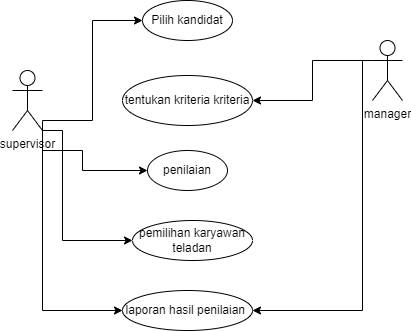

The diagram above was exported from draw.io. Its source (the exported page's mxGraphModel, read from the mxfile embedded in the PNG):
<mxGraphModel dx="1776" dy="482" grid="1" gridSize="10" guides="1" tooltips="1" connect="1" arrows="1" fold="1" page="1" pageScale="1" pageWidth="827" pageHeight="1169" math="0" shadow="0">
  <root>
    <mxCell id="0" />
    <mxCell id="1" parent="0" />
    <mxCell id="mH0E623qZh8YLN0DuACd-17" style="edgeStyle=orthogonalEdgeStyle;rounded=0;orthogonalLoop=1;jettySize=auto;html=1;exitX=1;exitY=1;exitDx=0;exitDy=0;exitPerimeter=0;entryX=0;entryY=0.5;entryDx=0;entryDy=0;" edge="1" parent="1" source="mH0E623qZh8YLN0DuACd-1" target="mH0E623qZh8YLN0DuACd-3">
      <mxGeometry relative="1" as="geometry">
        <Array as="points">
          <mxPoint x="40" y="220" />
          <mxPoint x="90" y="220" />
          <mxPoint x="90" y="120" />
        </Array>
      </mxGeometry>
    </mxCell>
    <mxCell id="mH0E623qZh8YLN0DuACd-19" style="edgeStyle=orthogonalEdgeStyle;rounded=0;orthogonalLoop=1;jettySize=auto;html=1;exitX=1;exitY=1;exitDx=0;exitDy=0;exitPerimeter=0;entryX=0;entryY=0.5;entryDx=0;entryDy=0;" edge="1" parent="1" source="mH0E623qZh8YLN0DuACd-1" target="mH0E623qZh8YLN0DuACd-5">
      <mxGeometry relative="1" as="geometry">
        <Array as="points">
          <mxPoint x="40" y="250" />
          <mxPoint x="80" y="250" />
          <mxPoint x="80" y="270" />
        </Array>
      </mxGeometry>
    </mxCell>
    <mxCell id="mH0E623qZh8YLN0DuACd-20" style="edgeStyle=orthogonalEdgeStyle;rounded=0;orthogonalLoop=1;jettySize=auto;html=1;exitX=1;exitY=1;exitDx=0;exitDy=0;exitPerimeter=0;entryX=0;entryY=0.5;entryDx=0;entryDy=0;" edge="1" parent="1" source="mH0E623qZh8YLN0DuACd-1" target="mH0E623qZh8YLN0DuACd-7">
      <mxGeometry relative="1" as="geometry" />
    </mxCell>
    <mxCell id="mH0E623qZh8YLN0DuACd-23" style="edgeStyle=orthogonalEdgeStyle;rounded=0;orthogonalLoop=1;jettySize=auto;html=1;exitX=1;exitY=1;exitDx=0;exitDy=0;exitPerimeter=0;entryX=0;entryY=0.5;entryDx=0;entryDy=0;" edge="1" parent="1" source="mH0E623qZh8YLN0DuACd-1" target="mH0E623qZh8YLN0DuACd-6">
      <mxGeometry relative="1" as="geometry">
        <Array as="points">
          <mxPoint x="60" y="230" />
          <mxPoint x="60" y="340" />
        </Array>
      </mxGeometry>
    </mxCell>
    <mxCell id="mH0E623qZh8YLN0DuACd-1" value="supervisor" style="shape=umlActor;verticalLabelPosition=bottom;verticalAlign=top;html=1;outlineConnect=0;" vertex="1" parent="1">
      <mxGeometry x="10" y="170" width="30" height="60" as="geometry" />
    </mxCell>
    <mxCell id="mH0E623qZh8YLN0DuACd-3" value="Pilih kandidat" style="ellipse;whiteSpace=wrap;html=1;" vertex="1" parent="1">
      <mxGeometry x="140" y="100" width="90" height="40" as="geometry" />
    </mxCell>
    <mxCell id="mH0E623qZh8YLN0DuACd-4" value="tentukan kriteria kriteria" style="ellipse;whiteSpace=wrap;html=1;" vertex="1" parent="1">
      <mxGeometry x="120" y="175" width="130" height="50" as="geometry" />
    </mxCell>
    <mxCell id="mH0E623qZh8YLN0DuACd-5" value="penilaian" style="ellipse;whiteSpace=wrap;html=1;" vertex="1" parent="1">
      <mxGeometry x="145" y="250" width="80" height="40" as="geometry" />
    </mxCell>
    <mxCell id="mH0E623qZh8YLN0DuACd-6" value="pemilihan karyawan teladan" style="ellipse;whiteSpace=wrap;html=1;" vertex="1" parent="1">
      <mxGeometry x="130" y="320" width="120" height="40" as="geometry" />
    </mxCell>
    <mxCell id="mH0E623qZh8YLN0DuACd-7" value="laporan hasil penilaian&amp;nbsp;" style="ellipse;whiteSpace=wrap;html=1;" vertex="1" parent="1">
      <mxGeometry x="120" y="390" width="130" height="40" as="geometry" />
    </mxCell>
    <mxCell id="mH0E623qZh8YLN0DuACd-21" style="edgeStyle=orthogonalEdgeStyle;rounded=0;orthogonalLoop=1;jettySize=auto;html=1;exitX=0;exitY=0.3333333333333333;exitDx=0;exitDy=0;exitPerimeter=0;entryX=1;entryY=0.5;entryDx=0;entryDy=0;" edge="1" parent="1" source="mH0E623qZh8YLN0DuACd-15" target="mH0E623qZh8YLN0DuACd-4">
      <mxGeometry relative="1" as="geometry" />
    </mxCell>
    <mxCell id="mH0E623qZh8YLN0DuACd-22" style="edgeStyle=orthogonalEdgeStyle;rounded=0;orthogonalLoop=1;jettySize=auto;html=1;exitX=0;exitY=0.3333333333333333;exitDx=0;exitDy=0;exitPerimeter=0;entryX=1;entryY=0.5;entryDx=0;entryDy=0;" edge="1" parent="1" source="mH0E623qZh8YLN0DuACd-15" target="mH0E623qZh8YLN0DuACd-7">
      <mxGeometry relative="1" as="geometry">
        <Array as="points">
          <mxPoint x="360" y="160" />
          <mxPoint x="360" y="410" />
        </Array>
      </mxGeometry>
    </mxCell>
    <mxCell id="mH0E623qZh8YLN0DuACd-15" value="manager" style="shape=umlActor;verticalLabelPosition=bottom;verticalAlign=top;html=1;outlineConnect=0;" vertex="1" parent="1">
      <mxGeometry x="370" y="140" width="30" height="60" as="geometry" />
    </mxCell>
  </root>
</mxGraphModel>